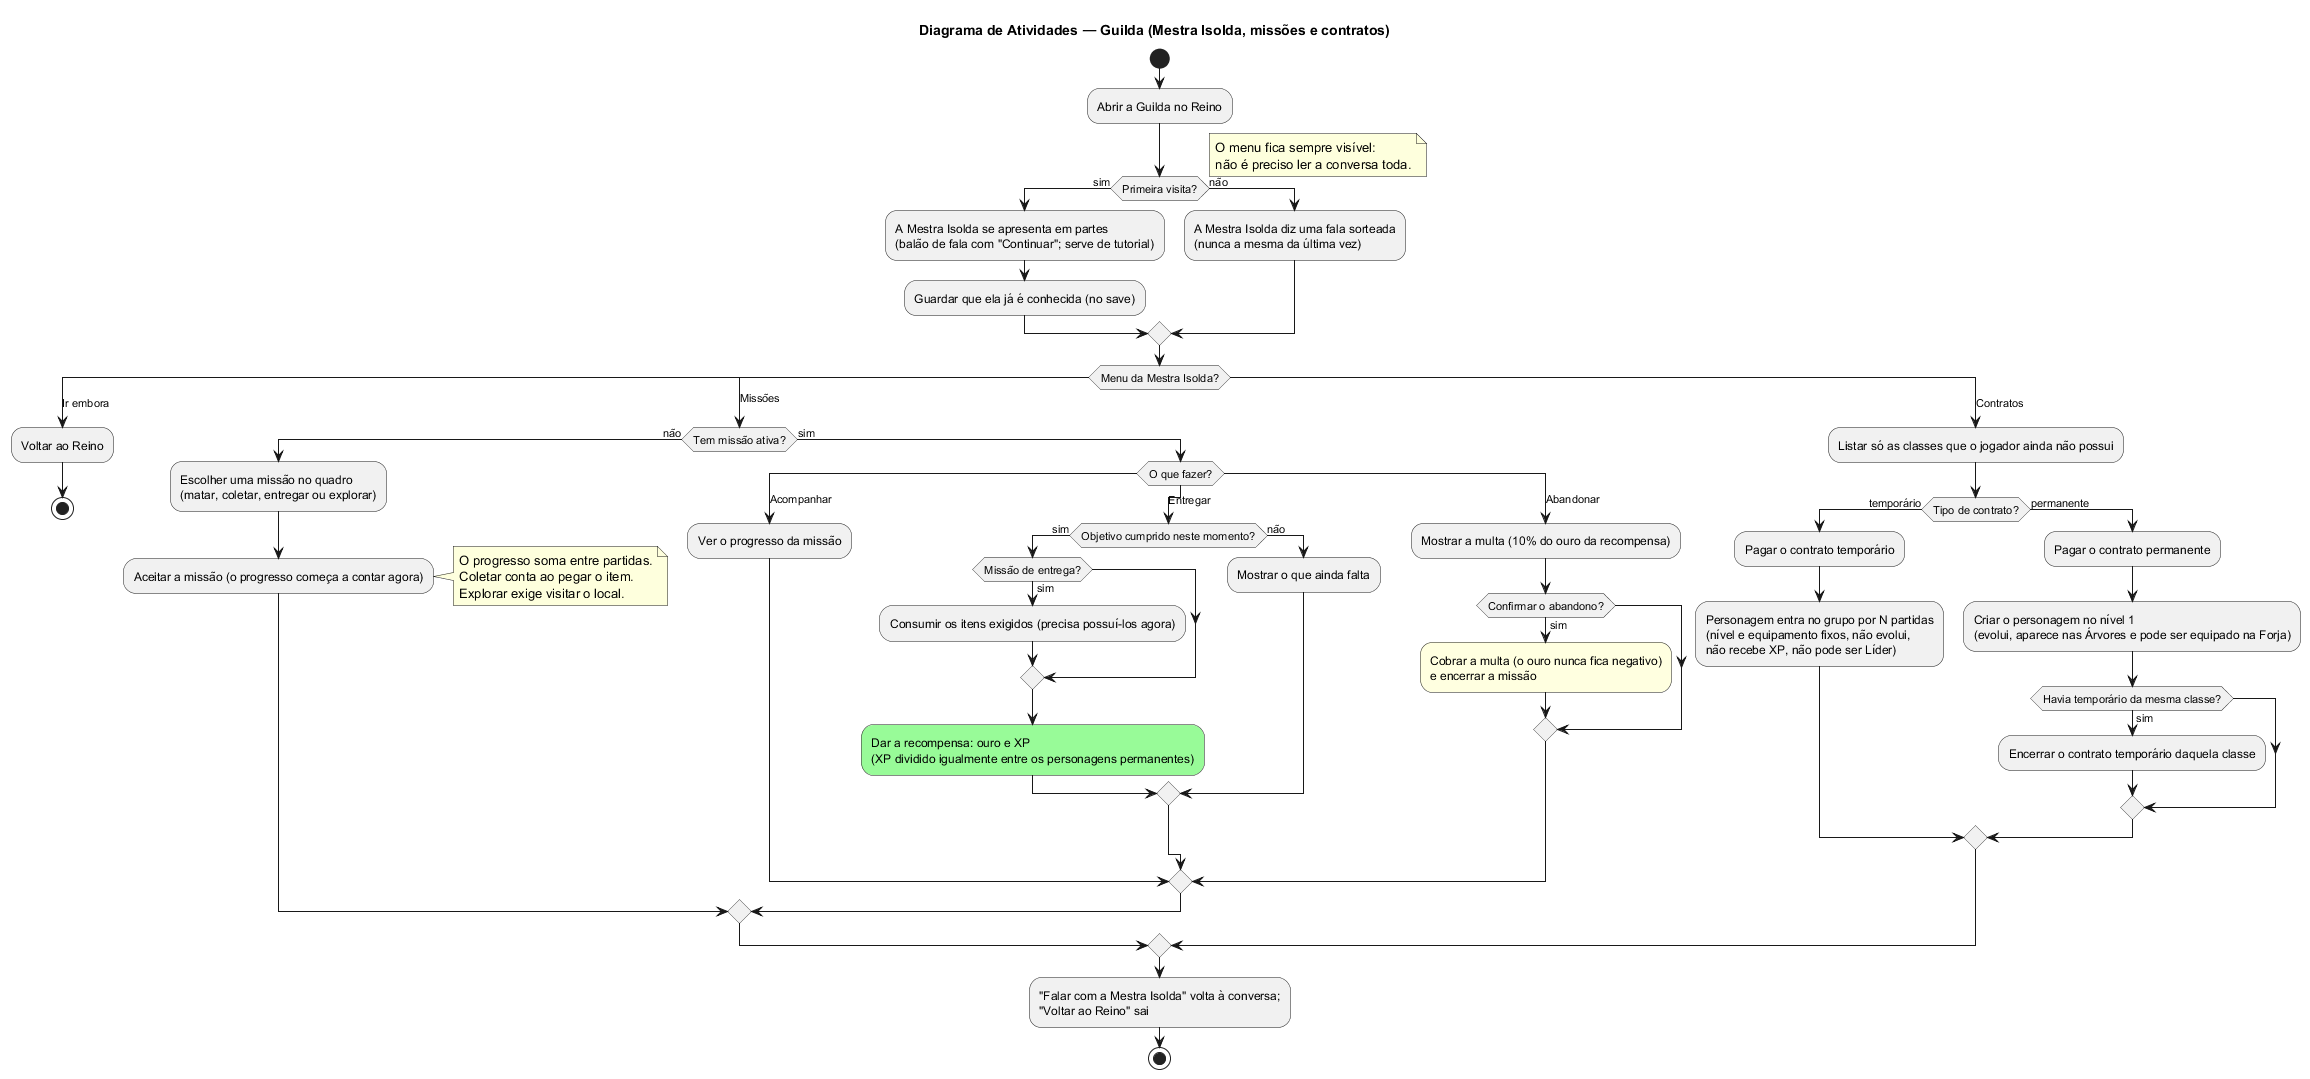

The diagram above was rendered by PlantUML. Its source (embedded in the PNG):
@startuml Atividades_Guilda
title Diagrama de Atividades — Guilda (Mestra Isolda, missões e contratos)
start
:Abrir a Guilda no Reino;
if (Primeira visita?) then (sim)
  :A Mestra Isolda se apresenta em partes\n(balão de fala com "Continuar"; serve de tutorial);
  :Guardar que ela já é conhecida (no save);
else (não)
  :A Mestra Isolda diz uma fala sorteada\n(nunca a mesma da última vez);
endif
note right
  O menu fica sempre visível:
  não é preciso ler a conversa toda.
end note
switch (Menu da Mestra Isolda?)
case (Ir embora)
  :Voltar ao Reino;
  stop
case (Missões)
  if (Tem missão ativa?) then (não)
    :Escolher uma missão no quadro\n(matar, coletar, entregar ou explorar);
    :Aceitar a missão (o progresso começa a contar agora);
    note right
      O progresso soma entre partidas.
      Coletar conta ao pegar o item.
      Explorar exige visitar o local.
    end note
  else (sim)
    switch (O que fazer?)
    case (Acompanhar)
      :Ver o progresso da missão;
    case (Entregar)
      if (Objetivo cumprido neste momento?) then (sim)
        if (Missão de entrega?) then (sim)
          :Consumir os itens exigidos (precisa possuí-los agora);
        endif
        #palegreen:Dar a recompensa: ouro e XP\n(XP dividido igualmente entre os personagens permanentes);
      else (não)
        :Mostrar o que ainda falta;
      endif
    case (Abandonar)
      :Mostrar a multa (10% do ouro da recompensa);
      if (Confirmar o abandono?) then (sim)
        #lightyellow:Cobrar a multa (o ouro nunca fica negativo)\ne encerrar a missão;
      endif
    endswitch
  endif
case (Contratos)
  :Listar só as classes que o jogador ainda não possui;
  if (Tipo de contrato?) then (temporário)
    :Pagar o contrato temporário;
    :Personagem entra no grupo por N partidas\n(nível e equipamento fixos, não evolui,\nnão recebe XP, não pode ser Líder);
  else (permanente)
    :Pagar o contrato permanente;
    :Criar o personagem no nível 1\n(evolui, aparece nas Árvores e pode ser equipado na Forja);
    if (Havia temporário da mesma classe?) then (sim)
      :Encerrar o contrato temporário daquela classe;
    endif
  endif
endswitch
:"Falar com a Mestra Isolda" volta à conversa;\n"Voltar ao Reino" sai;
stop
@enduml